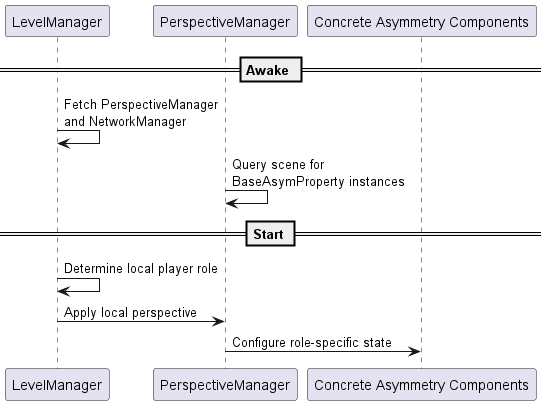

The diagram above was rendered by PlantUML. Its source (embedded in the PNG):
@startuml

participant "LevelManager" as LevelManager
participant "PerspectiveManager" as PerspectiveManager
participant "Concrete Asymmetry Components" as Asymmetry

== Awake ==

LevelManager -> LevelManager: Fetch PerspectiveManager\nand NetworkManager
PerspectiveManager -> PerspectiveManager: Query scene for\nBaseAsymProperty instances

== Start ==

LevelManager -> LevelManager: Determine local player role
LevelManager -> PerspectiveManager: Apply local perspective
PerspectiveManager -> Asymmetry: Configure role-specific state

@enduml